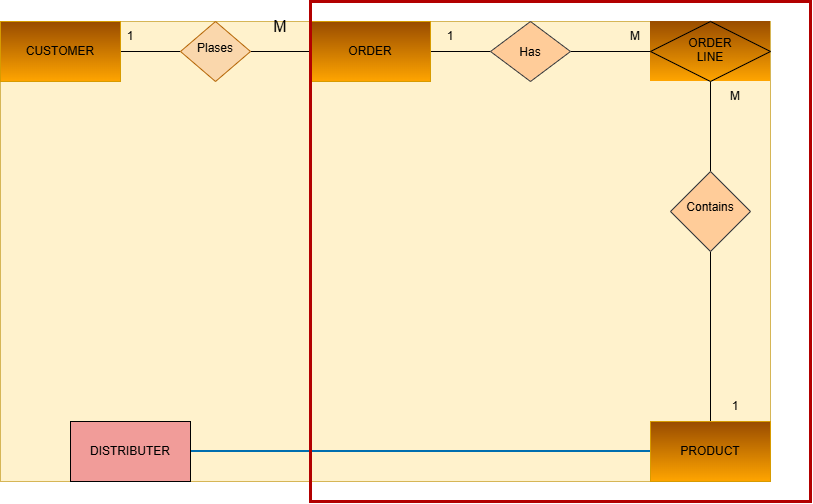

The diagram above was exported from draw.io. Its source (the exported page's mxGraphModel, read from the mxfile embedded in the PNG):
<mxGraphModel dx="1406" dy="1940" grid="1" gridSize="10" guides="1" tooltips="1" connect="1" arrows="1" fold="1" page="1" pageScale="1" pageWidth="850" pageHeight="1100" background="light-dark(#ffffff, #121212)" math="0" shadow="0">
  <root>
    <mxCell id="0" />
    <mxCell id="1" parent="0" />
    <mxCell id="8qh7NJNF4EQiTgOfCMbH-30" parent="1" style="rounded=0;whiteSpace=wrap;html=1;fillColor=#fff2cc;strokeColor=#d6b656;" value="" vertex="1">
      <mxGeometry height="460" width="770" x="30" y="20" as="geometry" />
    </mxCell>
    <mxCell id="8qh7NJNF4EQiTgOfCMbH-9" edge="1" parent="1" source="8qh7NJNF4EQiTgOfCMbH-1" style="edgeStyle=none;curved=1;rounded=0;orthogonalLoop=1;jettySize=auto;html=1;exitX=1;exitY=0.5;exitDx=0;exitDy=0;fontSize=12;startSize=8;endSize=8;endArrow=none;endFill=0;" target="8qh7NJNF4EQiTgOfCMbH-2">
      <mxGeometry relative="1" as="geometry" />
    </mxCell>
    <mxCell id="8qh7NJNF4EQiTgOfCMbH-1" parent="1" style="rounded=0;whiteSpace=wrap;html=1;fillColor=#994C00;strokeColor=#d79b00;gradientColor=#ffa500;" value="CUSTOMER" vertex="1">
      <mxGeometry height="60" width="120" x="30" y="20" as="geometry" />
    </mxCell>
    <mxCell id="8qh7NJNF4EQiTgOfCMbH-10" edge="1" parent="1" source="8qh7NJNF4EQiTgOfCMbH-2" style="edgeStyle=none;curved=1;rounded=0;orthogonalLoop=1;jettySize=auto;html=1;exitX=1;exitY=0.5;exitDx=0;exitDy=0;entryX=0;entryY=0.5;entryDx=0;entryDy=0;fontSize=12;startSize=8;endSize=8;endArrow=none;endFill=0;" target="8qh7NJNF4EQiTgOfCMbH-3">
      <mxGeometry relative="1" as="geometry" />
    </mxCell>
    <mxCell id="8qh7NJNF4EQiTgOfCMbH-2" parent="1" style="rhombus;whiteSpace=wrap;html=1;shapeInside=1;fillColor=#fad7ac;strokeColor=#b46504;" value="Plases" vertex="1">
      <mxGeometry height="60" width="70" x="210" y="20" as="geometry" />
    </mxCell>
    <mxCell id="8qh7NJNF4EQiTgOfCMbH-11" edge="1" parent="1" source="8qh7NJNF4EQiTgOfCMbH-3" style="edgeStyle=none;curved=1;rounded=0;orthogonalLoop=1;jettySize=auto;html=1;exitX=1;exitY=0.5;exitDx=0;exitDy=0;entryX=0;entryY=0.5;entryDx=0;entryDy=0;fontSize=12;startSize=8;endSize=8;endArrow=none;endFill=0;" target="8qh7NJNF4EQiTgOfCMbH-4">
      <mxGeometry relative="1" as="geometry" />
    </mxCell>
    <mxCell id="8qh7NJNF4EQiTgOfCMbH-3" parent="1" style="rounded=0;whiteSpace=wrap;html=1;fillColor=#994C00;strokeColor=#d79b00;gradientColor=#ffa500;" value="ORDER" vertex="1">
      <mxGeometry height="60" width="120" x="340" y="20" as="geometry" />
    </mxCell>
    <mxCell id="8qh7NJNF4EQiTgOfCMbH-12" edge="1" parent="1" source="8qh7NJNF4EQiTgOfCMbH-4" style="edgeStyle=none;curved=1;rounded=0;orthogonalLoop=1;jettySize=auto;html=1;exitX=1;exitY=0.5;exitDx=0;exitDy=0;fontSize=12;startSize=8;endSize=8;endArrow=none;endFill=0;" target="8qh7NJNF4EQiTgOfCMbH-5">
      <mxGeometry relative="1" as="geometry" />
    </mxCell>
    <mxCell id="8qh7NJNF4EQiTgOfCMbH-4" parent="1" style="rhombus;whiteSpace=wrap;html=1;shapeInside=1;fillColor=#ffcc99;strokeColor=#36393d;" value="Has" vertex="1">
      <mxGeometry height="60" width="80" x="520" y="20" as="geometry" />
    </mxCell>
    <mxCell id="8qh7NJNF4EQiTgOfCMbH-13" edge="1" parent="1" source="8qh7NJNF4EQiTgOfCMbH-5" style="edgeStyle=none;curved=1;rounded=0;orthogonalLoop=1;jettySize=auto;html=1;exitX=0.5;exitY=1;exitDx=0;exitDy=0;entryX=0.5;entryY=0;entryDx=0;entryDy=0;fontSize=12;startSize=8;endSize=8;endArrow=none;endFill=0;" target="8qh7NJNF4EQiTgOfCMbH-6">
      <mxGeometry relative="1" as="geometry" />
    </mxCell>
    <mxCell id="8qh7NJNF4EQiTgOfCMbH-5" parent="1" style="rounded=0;whiteSpace=wrap;html=1;fillColor=#994C00;gradientColor=#ffa500;strokeColor=none;" value="" vertex="1">
      <mxGeometry height="60" width="120" x="680" y="20" as="geometry" />
    </mxCell>
    <mxCell id="8qh7NJNF4EQiTgOfCMbH-14" edge="1" parent="1" source="8qh7NJNF4EQiTgOfCMbH-6" style="edgeStyle=none;curved=1;rounded=0;orthogonalLoop=1;jettySize=auto;html=1;exitX=0.5;exitY=1;exitDx=0;exitDy=0;entryX=0.5;entryY=0;entryDx=0;entryDy=0;fontSize=12;startSize=8;endSize=8;endArrow=none;endFill=0;" target="8qh7NJNF4EQiTgOfCMbH-7">
      <mxGeometry relative="1" as="geometry" />
    </mxCell>
    <mxCell id="8qh7NJNF4EQiTgOfCMbH-6" parent="1" style="rhombus;whiteSpace=wrap;html=1;shapeInside=1;fillColor=#ffcc99;strokeColor=#36393d;" value="Contains" vertex="1">
      <mxGeometry height="80" width="80" x="700" y="170" as="geometry" />
    </mxCell>
    <mxCell id="8qh7NJNF4EQiTgOfCMbH-15" edge="1" parent="1" source="8qh7NJNF4EQiTgOfCMbH-7" style="edgeStyle=none;curved=1;rounded=0;orthogonalLoop=1;jettySize=auto;html=1;exitX=0;exitY=0.5;exitDx=0;exitDy=0;entryX=1;entryY=0.5;entryDx=0;entryDy=0;fontSize=12;startSize=8;endSize=8;endArrow=none;endFill=0;fillColor=#1ba1e2;strokeColor=#006EAF;strokeWidth=2;" target="8qh7NJNF4EQiTgOfCMbH-8">
      <mxGeometry relative="1" as="geometry" />
    </mxCell>
    <mxCell id="8qh7NJNF4EQiTgOfCMbH-7" parent="1" style="rounded=0;whiteSpace=wrap;html=1;fillColor=#994C00;strokeColor=#d79b00;gradientColor=#ffa500;" value="PRODUCT" vertex="1">
      <mxGeometry height="60" width="120" x="680" y="420" as="geometry" />
    </mxCell>
    <mxCell id="8qh7NJNF4EQiTgOfCMbH-8" parent="1" style="rounded=0;whiteSpace=wrap;html=1;fillColor=#F19C99;" value="DISTRIBUTER" vertex="1">
      <mxGeometry height="60" width="120" x="100" y="420" as="geometry" />
    </mxCell>
    <mxCell id="8qh7NJNF4EQiTgOfCMbH-16" parent="1" style="rhombus;whiteSpace=wrap;html=1;shapeInside=1;fillColor=#994C00;gradientColor=#ffa500;strokeColor=default;" value="ORDER LINE" vertex="1">
      <mxGeometry height="60" width="120" x="680" y="20" as="geometry" />
    </mxCell>
    <mxCell id="8qh7NJNF4EQiTgOfCMbH-20" parent="1" style="text;html=1;whiteSpace=wrap;strokeColor=none;fillColor=none;align=center;verticalAlign=middle;rounded=0;autosize=1;resizable=0;" value="1" vertex="1">
      <mxGeometry height="30" width="30" x="145" y="20" as="geometry" />
    </mxCell>
    <mxCell id="8qh7NJNF4EQiTgOfCMbH-22" parent="1" style="text;html=1;whiteSpace=wrap;strokeColor=none;fillColor=none;align=center;verticalAlign=middle;rounded=0;fontSize=16;" value="M" vertex="1">
      <mxGeometry height="30" width="60" x="280" y="10" as="geometry" />
    </mxCell>
    <mxCell id="8qh7NJNF4EQiTgOfCMbH-23" parent="1" style="text;html=1;whiteSpace=wrap;strokeColor=none;fillColor=none;align=center;verticalAlign=middle;rounded=0;autosize=1;resizable=0;" value="1" vertex="1">
      <mxGeometry height="30" width="30" x="465" y="20" as="geometry" />
    </mxCell>
    <mxCell id="8qh7NJNF4EQiTgOfCMbH-25" parent="1" style="text;html=1;whiteSpace=wrap;strokeColor=none;fillColor=none;align=center;verticalAlign=middle;rounded=0;autosize=1;resizable=0;" value="M" vertex="1">
      <mxGeometry height="30" width="30" x="650" y="20" as="geometry" />
    </mxCell>
    <mxCell id="8qh7NJNF4EQiTgOfCMbH-26" parent="1" style="text;html=1;whiteSpace=wrap;strokeColor=none;fillColor=none;align=center;verticalAlign=middle;rounded=0;autosize=1;resizable=0;" value="M" vertex="1">
      <mxGeometry height="30" width="30" x="750" y="80" as="geometry" />
    </mxCell>
    <mxCell id="8qh7NJNF4EQiTgOfCMbH-27" parent="1" style="text;html=1;whiteSpace=wrap;strokeColor=none;fillColor=none;align=center;verticalAlign=middle;rounded=0;autosize=1;resizable=0;" value="1" vertex="1">
      <mxGeometry height="30" width="30" x="750" y="390" as="geometry" />
    </mxCell>
    <mxCell id="8qh7NJNF4EQiTgOfCMbH-19" parent="1" style="whiteSpace=wrap;html=1;aspect=fixed;fillColor=none;fontColor=#ffffff;strokeColor=#B20000;strokeWidth=3;" value="" vertex="1">
      <mxGeometry height="500" width="500" x="340" as="geometry" />
    </mxCell>
  </root>
</mxGraphModel>